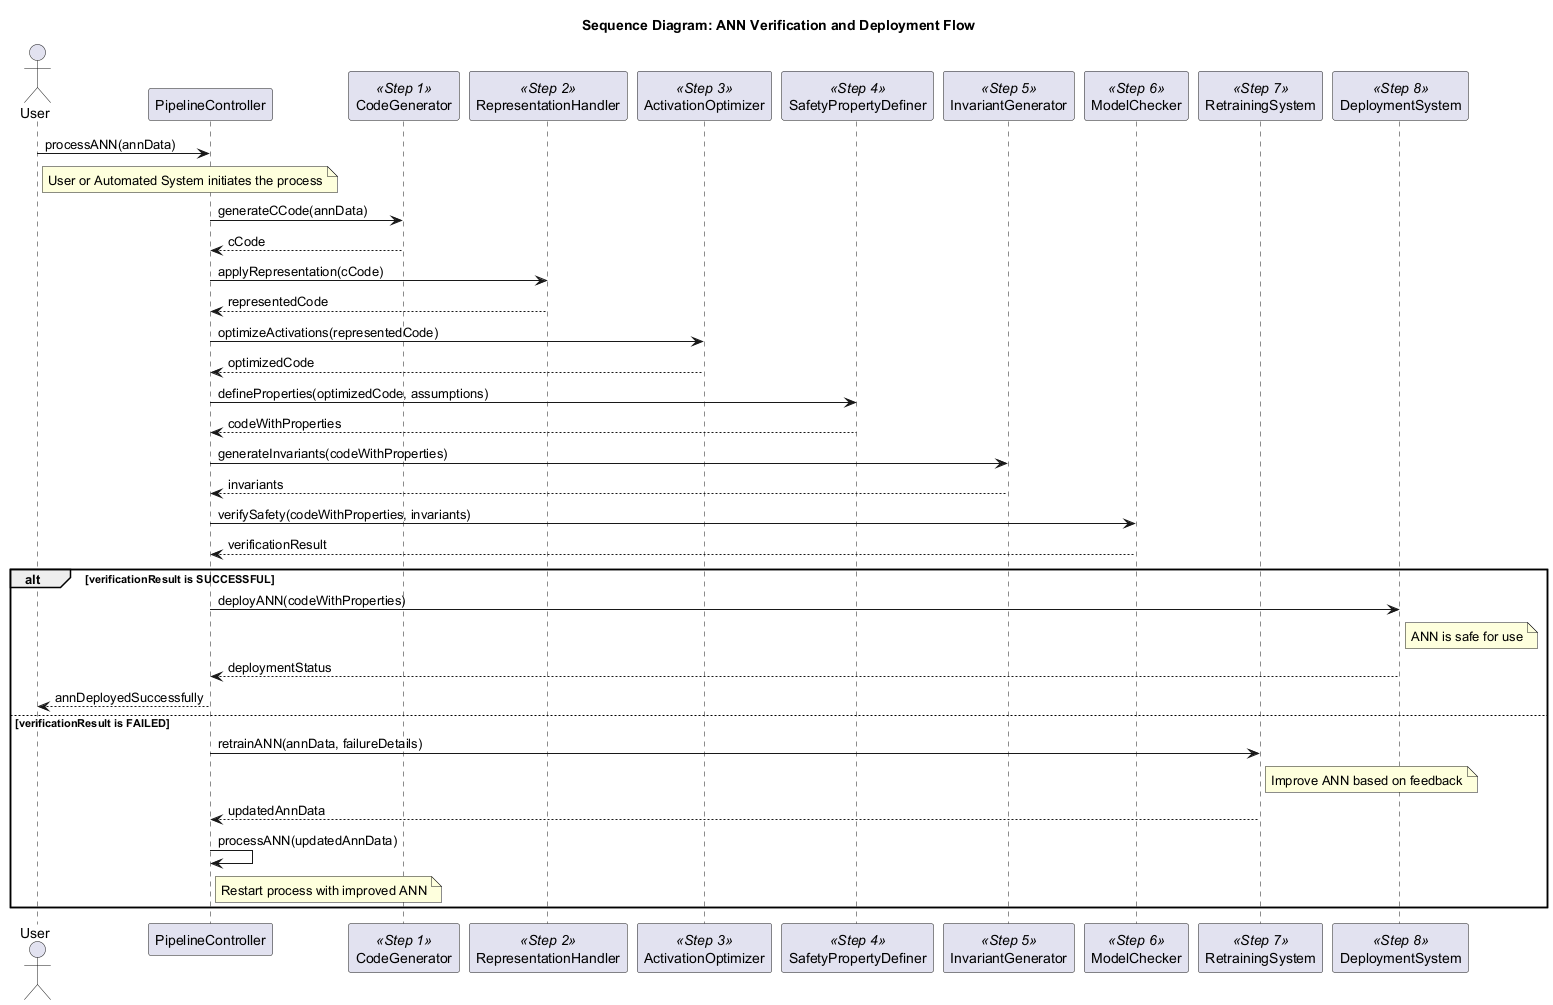

The diagram above was rendered by PlantUML. Its source (embedded in the PNG):
@startuml
title Sequence Diagram: ANN Verification and Deployment Flow

actor User
participant PipelineController
participant CodeGenerator <<Step 1>>
participant RepresentationHandler <<Step 2>>
participant ActivationOptimizer <<Step 3>>
participant SafetyPropertyDefiner <<Step 4>>
participant InvariantGenerator <<Step 5>>
participant ModelChecker <<Step 6>>
participant RetrainingSystem <<Step 7>>
participant DeploymentSystem <<Step 8>>

User -> PipelineController : processANN(annData)
note right of User: User or Automated System initiates the process
PipelineController -> CodeGenerator : generateCCode(annData)
CodeGenerator --> PipelineController : cCode
PipelineController -> RepresentationHandler : applyRepresentation(cCode)
RepresentationHandler --> PipelineController : representedCode
PipelineController -> ActivationOptimizer : optimizeActivations(representedCode)
ActivationOptimizer --> PipelineController : optimizedCode
PipelineController -> SafetyPropertyDefiner : defineProperties(optimizedCode, assumptions)
SafetyPropertyDefiner --> PipelineController : codeWithProperties
PipelineController -> InvariantGenerator : generateInvariants(codeWithProperties)
InvariantGenerator --> PipelineController : invariants
PipelineController -> ModelChecker : verifySafety(codeWithProperties, invariants)
ModelChecker --> PipelineController : verificationResult

alt verificationResult is SUCCESSFUL
    PipelineController -> DeploymentSystem : deployANN(codeWithProperties)
    note right of DeploymentSystem: ANN is safe for use
    DeploymentSystem --> PipelineController : deploymentStatus
    PipelineController --> User : annDeployedSuccessfully
else verificationResult is FAILED
    PipelineController -> RetrainingSystem : retrainANN(annData, failureDetails)
    note right of RetrainingSystem: Improve ANN based on feedback
    RetrainingSystem --> PipelineController : updatedAnnData
    PipelineController -> PipelineController : processANN(updatedAnnData)
    note right of PipelineController: Restart process with improved ANN
end

@enduml